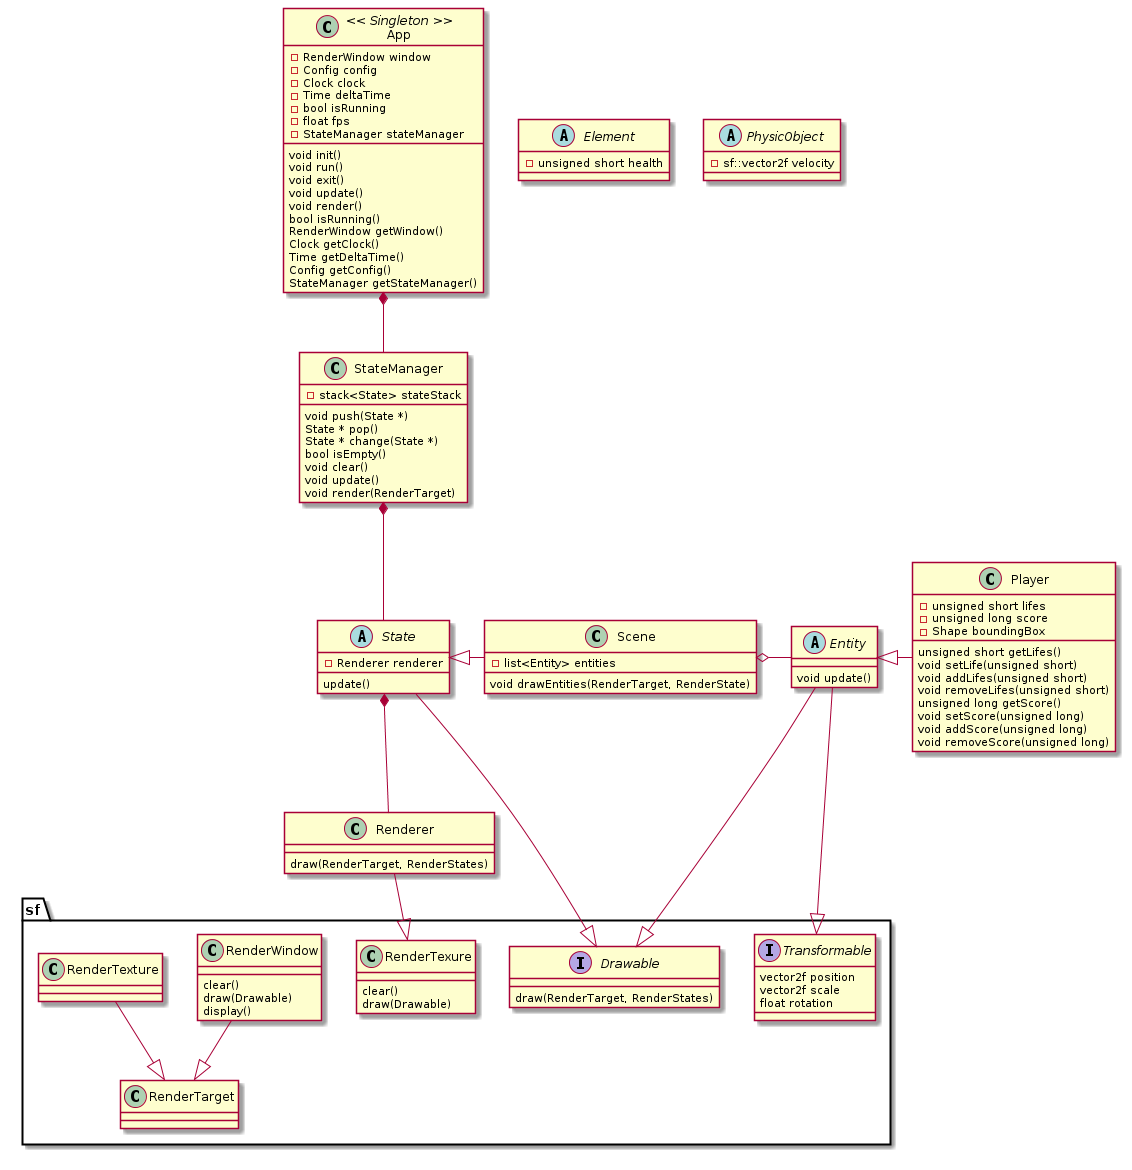

The diagram above was rendered by PlantUML. Its source (embedded in the PNG):
@startuml

namespace sf {
    interface Transformable{
      vector2f position
      vector2f scale
      float rotation
    }
    interface Drawable{
        draw(RenderTarget, RenderStates)
    }
    class RenderTarget
    class RenderTexure{
        clear()
        draw(Drawable)
    }   
    class RenderWindow{
          clear()
          draw(Drawable)
          display()
    }
}

class App << Singleton >>{
      -RenderWindow window
      -Config config
      -Clock clock
      -Time deltaTime
      -bool isRunning
      -float fps
      -StateManager stateManager
     void init()
     void run() 
     void exit()
     void update()
     void render()
     bool isRunning() 
     RenderWindow getWindow()
     Clock getClock()
     Time getDeltaTime()
     Config getConfig()
     StateManager getStateManager()
}

class StateManager{
      -stack<State> stateStack
      void push(State *)
      State * pop()
      State * change(State *)
      bool isEmpty()
      void clear()
      void update()
      void render(RenderTarget)
}

abstract class State{
      -Renderer renderer
      update()
}

class Renderer{
      draw(RenderTarget, RenderStates)
}

class Scene{
      -list<Entity> entities
      void drawEntities(RenderTarget, RenderState)
}

abstract class Entity{
      void update()
}

abstract class Element{
      -unsigned short health
}

class Player{
      -unsigned short lifes
      -unsigned long score
      -Shape boundingBox
      unsigned short getLifes()
      void setLife(unsigned short)
      void addLifes(unsigned short)
      void removeLifes(unsigned short)
      unsigned long getScore()
      void setScore(unsigned long)
      void addScore(unsigned long)
      void removeScore(unsigned long)
}

abstract class PhysicObject{
      -sf::vector2f velocity
}

App *-- StateManager
StateManager *-- State
State --|> sf.Drawable
State *-- Renderer
Renderer --|> sf.RenderTexure
Scene -left-|> State
Scene o-right- Entity
Entity --|> sf.Transformable
Entity --|> sf.Drawable
Player -left-|> Entity
'Bullet -left-|> Entity
'Element -left-|> Entity
'Target -left-|> Element
'Enemy -left-|> Element
'App o-- InputHandler
'Element --|> PhysicObject
'PhysicObject --|> sf.Transformable
sf.RenderWindow --|> sf.RenderTarget
sf.RenderTexture --|> sf.RenderTarget

@enduml